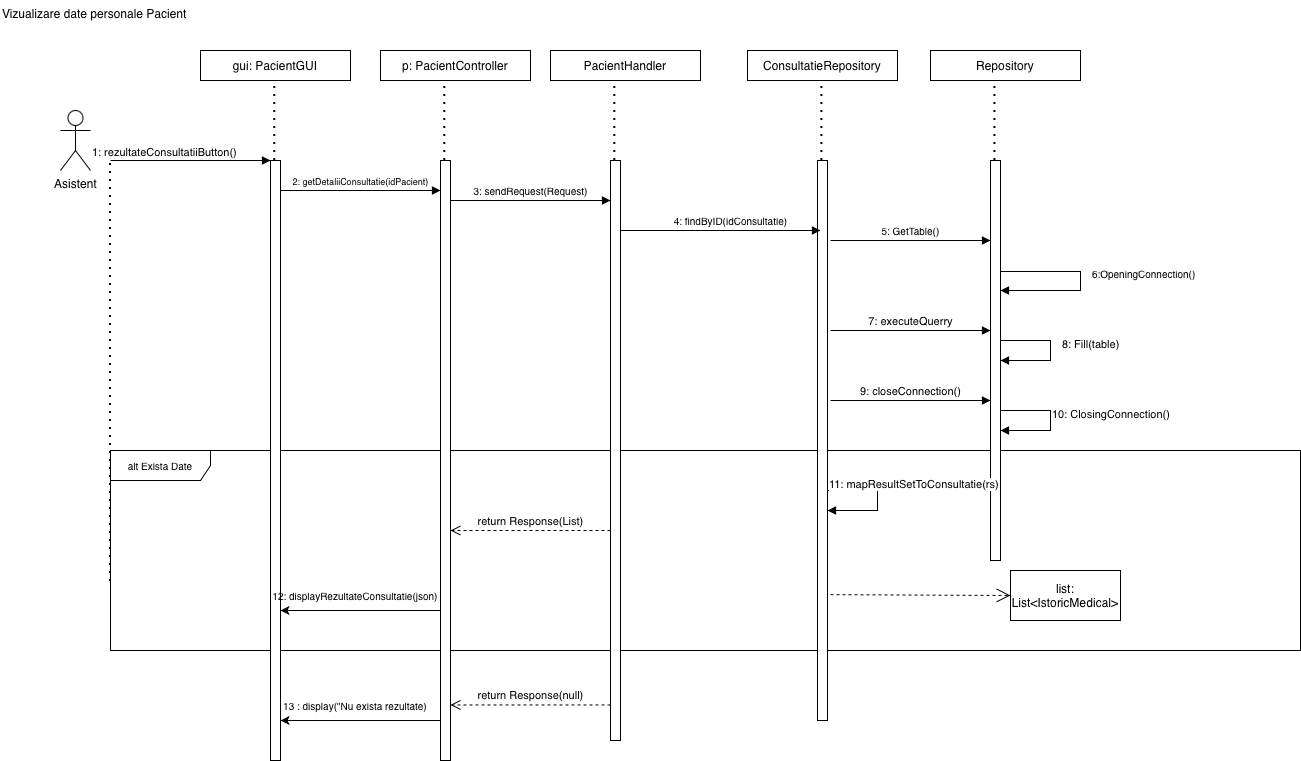

The diagram above was exported from draw.io. Its source (the exported page's mxGraphModel, read from the mxfile embedded in the PNG):
<mxGraphModel dx="1263" dy="815" grid="1" gridSize="10" guides="1" tooltips="1" connect="1" arrows="1" fold="1" page="1" pageScale="1" pageWidth="827" pageHeight="1169" math="0" shadow="0">
  <root>
    <mxCell id="0" />
    <mxCell id="1" parent="0" />
    <mxCell id="oJSzy0xHnFtEU4sNJOGp-315" parent="1" style="shape=umlFrame;whiteSpace=wrap;html=1;pointerEvents=0;width=100;height=30;" value="&lt;font style=&quot;font-size: 10px;&quot;&gt;alt Exista Date&lt;/font&gt;" vertex="1">
      <mxGeometry height="200" width="1190" x="480" y="1200" as="geometry" />
    </mxCell>
    <mxCell id="oJSzy0xHnFtEU4sNJOGp-316" parent="1" style="shape=umlActor;verticalLabelPosition=bottom;verticalAlign=top;html=1;outlineConnect=0;" value="Asistent" vertex="1">
      <mxGeometry height="60" width="30" x="430" y="860" as="geometry" />
    </mxCell>
    <mxCell id="oJSzy0xHnFtEU4sNJOGp-317" edge="1" parent="1" style="endArrow=block;endFill=1;html=1;edgeStyle=orthogonalEdgeStyle;align=left;verticalAlign=top;rounded=0;" value="">
      <mxGeometry relative="1" x="-1" as="geometry">
        <mxPoint x="480" y="910" as="sourcePoint" />
        <mxPoint x="640" y="910" as="targetPoint" />
      </mxGeometry>
    </mxCell>
    <mxCell id="oJSzy0xHnFtEU4sNJOGp-318" connectable="0" parent="oJSzy0xHnFtEU4sNJOGp-317" style="edgeLabel;resizable=0;html=1;align=left;verticalAlign=bottom;" value="1: rezultateConsultatiiButton()" vertex="1">
      <mxGeometry relative="1" x="-1" as="geometry">
        <mxPoint x="-20" as="offset" />
      </mxGeometry>
    </mxCell>
    <mxCell id="oJSzy0xHnFtEU4sNJOGp-319" edge="1" parent="1" style="endArrow=none;dashed=1;html=1;dashPattern=1 3;strokeWidth=2;rounded=0;" value="">
      <mxGeometry height="50" relative="1" width="50" as="geometry">
        <mxPoint x="480" y="1331" as="sourcePoint" />
        <mxPoint x="480" y="910" as="targetPoint" />
      </mxGeometry>
    </mxCell>
    <mxCell id="oJSzy0xHnFtEU4sNJOGp-320" parent="1" style="html=1;points=[[0,0,0,0,5],[0,1,0,0,-5],[1,0,0,0,5],[1,1,0,0,-5]];perimeter=orthogonalPerimeter;outlineConnect=0;targetShapes=umlLifeline;portConstraint=eastwest;newEdgeStyle={&quot;curved&quot;:0,&quot;rounded&quot;:0};" value="" vertex="1">
      <mxGeometry height="600" width="10" x="640" y="910" as="geometry" />
    </mxCell>
    <mxCell id="oJSzy0xHnFtEU4sNJOGp-321" parent="1" style="rounded=0;whiteSpace=wrap;html=1;" value="gui: PacientGUI" vertex="1">
      <mxGeometry height="30" width="150" x="570" y="800" as="geometry" />
    </mxCell>
    <mxCell id="oJSzy0xHnFtEU4sNJOGp-322" edge="1" parent="1" style="endArrow=none;dashed=1;html=1;dashPattern=1 3;strokeWidth=2;rounded=0;" value="">
      <mxGeometry height="50" relative="1" width="50" as="geometry">
        <mxPoint x="644.29" y="910" as="sourcePoint" />
        <mxPoint x="644.29" y="830" as="targetPoint" />
      </mxGeometry>
    </mxCell>
    <mxCell id="oJSzy0xHnFtEU4sNJOGp-323" edge="1" parent="1" style="endArrow=block;endFill=1;html=1;edgeStyle=orthogonalEdgeStyle;align=left;verticalAlign=top;rounded=0;" value="">
      <mxGeometry relative="1" x="-1" as="geometry">
        <mxPoint x="650" y="940" as="sourcePoint" />
        <mxPoint x="810" y="940" as="targetPoint" />
      </mxGeometry>
    </mxCell>
    <mxCell id="oJSzy0xHnFtEU4sNJOGp-324" connectable="0" parent="oJSzy0xHnFtEU4sNJOGp-323" style="edgeLabel;html=1;align=center;verticalAlign=middle;resizable=0;points=[];" value="&lt;span style=&quot;font-size: 9px;&quot;&gt;2: getDetaliiConsultatie(idPacient)&lt;/span&gt;" vertex="1">
      <mxGeometry relative="1" x="0.4804" y="8" as="geometry">
        <mxPoint x="-39" y="-2" as="offset" />
      </mxGeometry>
    </mxCell>
    <mxCell id="oJSzy0xHnFtEU4sNJOGp-325" parent="1" style="html=1;points=[[0,0,0,0,5],[0,1,0,0,-5],[1,0,0,0,5],[1,1,0,0,-5]];perimeter=orthogonalPerimeter;outlineConnect=0;targetShapes=umlLifeline;portConstraint=eastwest;newEdgeStyle={&quot;curved&quot;:0,&quot;rounded&quot;:0};" value="" vertex="1">
      <mxGeometry height="600" width="10" x="810" y="910" as="geometry" />
    </mxCell>
    <mxCell id="oJSzy0xHnFtEU4sNJOGp-326" edge="1" parent="1" style="endArrow=none;dashed=1;html=1;dashPattern=1 3;strokeWidth=2;rounded=0;" value="">
      <mxGeometry height="50" relative="1" width="50" as="geometry">
        <mxPoint x="814.29" y="910" as="sourcePoint" />
        <mxPoint x="814.29" y="830" as="targetPoint" />
      </mxGeometry>
    </mxCell>
    <mxCell id="oJSzy0xHnFtEU4sNJOGp-327" parent="1" style="rounded=0;whiteSpace=wrap;html=1;" value="p: PacientController" vertex="1">
      <mxGeometry height="30" width="150" x="750" y="800" as="geometry" />
    </mxCell>
    <mxCell id="oJSzy0xHnFtEU4sNJOGp-328" parent="1" style="html=1;points=[[0,0,0,0,5],[0,1,0,0,-5],[1,0,0,0,5],[1,1,0,0,-5]];perimeter=orthogonalPerimeter;outlineConnect=0;targetShapes=umlLifeline;portConstraint=eastwest;newEdgeStyle={&quot;curved&quot;:0,&quot;rounded&quot;:0};" value="" vertex="1">
      <mxGeometry height="580" width="10" x="980" y="910" as="geometry" />
    </mxCell>
    <mxCell id="oJSzy0xHnFtEU4sNJOGp-329" edge="1" parent="1" style="endArrow=none;dashed=1;html=1;dashPattern=1 3;strokeWidth=2;rounded=0;" value="">
      <mxGeometry height="50" relative="1" width="50" as="geometry">
        <mxPoint x="984.2885714285712" y="910" as="sourcePoint" />
        <mxPoint x="984.2885714285712" y="830" as="targetPoint" />
      </mxGeometry>
    </mxCell>
    <mxCell id="oJSzy0xHnFtEU4sNJOGp-330" parent="1" style="rounded=0;whiteSpace=wrap;html=1;" value="PacientHandler" vertex="1">
      <mxGeometry height="30" width="150" x="919.9985714285713" y="800" as="geometry" />
    </mxCell>
    <mxCell id="oJSzy0xHnFtEU4sNJOGp-331" edge="1" parent="1" style="endArrow=block;endFill=1;html=1;edgeStyle=orthogonalEdgeStyle;align=left;verticalAlign=top;rounded=0;" value="">
      <mxGeometry relative="1" x="-1" as="geometry">
        <mxPoint x="820" y="950" as="sourcePoint" />
        <mxPoint x="980" y="950" as="targetPoint" />
      </mxGeometry>
    </mxCell>
    <mxCell id="oJSzy0xHnFtEU4sNJOGp-332" connectable="0" parent="oJSzy0xHnFtEU4sNJOGp-331" style="edgeLabel;html=1;align=center;verticalAlign=middle;resizable=0;points=[];" value="&lt;font style=&quot;font-size: 10px;&quot;&gt;3: sendRequest(Request)&lt;/font&gt;" vertex="1">
      <mxGeometry relative="1" x="0.4804" y="8" as="geometry">
        <mxPoint x="-39" y="-2" as="offset" />
      </mxGeometry>
    </mxCell>
    <mxCell id="oJSzy0xHnFtEU4sNJOGp-333" parent="1" style="html=1;points=[[0,0,0,0,5],[0,1,0,0,-5],[1,0,0,0,5],[1,1,0,0,-5]];perimeter=orthogonalPerimeter;outlineConnect=0;targetShapes=umlLifeline;portConstraint=eastwest;newEdgeStyle={&quot;curved&quot;:0,&quot;rounded&quot;:0};" value="" vertex="1">
      <mxGeometry height="560" width="10" x="1187" y="910" as="geometry" />
    </mxCell>
    <mxCell id="oJSzy0xHnFtEU4sNJOGp-334" parent="1" style="rounded=0;whiteSpace=wrap;html=1;" value="ConsultatieRepository" vertex="1">
      <mxGeometry height="30" width="150" x="1117" y="800" as="geometry" />
    </mxCell>
    <mxCell id="oJSzy0xHnFtEU4sNJOGp-335" edge="1" parent="1" style="endArrow=none;dashed=1;html=1;dashPattern=1 3;strokeWidth=2;rounded=0;" value="">
      <mxGeometry height="50" relative="1" width="50" as="geometry">
        <mxPoint x="1191.4099999999999" y="910" as="sourcePoint" />
        <mxPoint x="1191.4099999999999" y="830" as="targetPoint" />
      </mxGeometry>
    </mxCell>
    <mxCell id="oJSzy0xHnFtEU4sNJOGp-336" edge="1" parent="1" style="endArrow=block;endFill=1;html=1;edgeStyle=orthogonalEdgeStyle;align=left;verticalAlign=top;rounded=0;" value="">
      <mxGeometry relative="1" x="-1" as="geometry">
        <mxPoint x="1200" y="1080" as="sourcePoint" />
        <mxPoint x="1360" y="1080" as="targetPoint" />
      </mxGeometry>
    </mxCell>
    <mxCell id="oJSzy0xHnFtEU4sNJOGp-337" connectable="0" parent="oJSzy0xHnFtEU4sNJOGp-336" style="edgeLabel;html=1;align=center;verticalAlign=middle;resizable=0;points=[];" value="7: executeQuerry" vertex="1">
      <mxGeometry relative="1" x="0.4804" y="8" as="geometry">
        <mxPoint x="-39" y="-2" as="offset" />
      </mxGeometry>
    </mxCell>
    <mxCell id="oJSzy0xHnFtEU4sNJOGp-338" edge="1" parent="1" style="html=1;verticalAlign=bottom;endArrow=open;dashed=1;endSize=8;curved=0;rounded=0;" value="return Response(List)">
      <mxGeometry relative="1" as="geometry">
        <mxPoint x="980" y="1280" as="sourcePoint" />
        <mxPoint x="819.9985714285713" y="1280" as="targetPoint" />
      </mxGeometry>
    </mxCell>
    <mxCell id="oJSzy0xHnFtEU4sNJOGp-339" parent="1" style="rounded=0;whiteSpace=wrap;html=1;" value="Repository" vertex="1">
      <mxGeometry height="30" width="150" x="1300" y="800" as="geometry" />
    </mxCell>
    <mxCell id="oJSzy0xHnFtEU4sNJOGp-340" edge="1" parent="1" style="endArrow=block;endFill=1;html=1;edgeStyle=orthogonalEdgeStyle;align=left;verticalAlign=top;rounded=0;" value="">
      <mxGeometry relative="1" x="-1" as="geometry">
        <mxPoint x="990" y="980" as="sourcePoint" />
        <mxPoint x="1190" y="980" as="targetPoint" />
      </mxGeometry>
    </mxCell>
    <mxCell id="oJSzy0xHnFtEU4sNJOGp-341" connectable="0" parent="oJSzy0xHnFtEU4sNJOGp-340" style="edgeLabel;html=1;align=center;verticalAlign=middle;resizable=0;points=[];" value="&lt;font style=&quot;font-size: 10px;&quot;&gt;4: findByID(idConsultatie)&lt;/font&gt;" vertex="1">
      <mxGeometry relative="1" x="0.4804" y="8" as="geometry">
        <mxPoint x="-39" y="-2" as="offset" />
      </mxGeometry>
    </mxCell>
    <mxCell id="oJSzy0xHnFtEU4sNJOGp-342" parent="1" style="html=1;points=[[0,0,0,0,5],[0,1,0,0,-5],[1,0,0,0,5],[1,1,0,0,-5]];perimeter=orthogonalPerimeter;outlineConnect=0;targetShapes=umlLifeline;portConstraint=eastwest;newEdgeStyle={&quot;curved&quot;:0,&quot;rounded&quot;:0};" value="" vertex="1">
      <mxGeometry height="400" width="10" x="1360" y="910" as="geometry" />
    </mxCell>
    <mxCell id="oJSzy0xHnFtEU4sNJOGp-343" edge="1" parent="1" style="endArrow=none;dashed=1;html=1;dashPattern=1 3;strokeWidth=2;rounded=0;" value="">
      <mxGeometry height="50" relative="1" width="50" as="geometry">
        <mxPoint x="1364.4099999999999" y="910" as="sourcePoint" />
        <mxPoint x="1364.4099999999999" y="830" as="targetPoint" />
      </mxGeometry>
    </mxCell>
    <mxCell id="oJSzy0xHnFtEU4sNJOGp-344" edge="1" parent="1" style="endArrow=block;endFill=1;html=1;edgeStyle=orthogonalEdgeStyle;align=left;verticalAlign=top;rounded=0;" value="">
      <mxGeometry relative="1" x="-1" as="geometry">
        <mxPoint x="1200" y="990" as="sourcePoint" />
        <mxPoint x="1360" y="990" as="targetPoint" />
      </mxGeometry>
    </mxCell>
    <mxCell id="oJSzy0xHnFtEU4sNJOGp-345" connectable="0" parent="oJSzy0xHnFtEU4sNJOGp-344" style="edgeLabel;html=1;align=center;verticalAlign=middle;resizable=0;points=[];" value="&lt;font style=&quot;font-size: 10px;&quot;&gt;5: GetTable()&lt;/font&gt;" vertex="1">
      <mxGeometry relative="1" x="0.4804" y="8" as="geometry">
        <mxPoint x="-39" y="-2" as="offset" />
      </mxGeometry>
    </mxCell>
    <mxCell id="oJSzy0xHnFtEU4sNJOGp-346" edge="1" parent="1" style="endArrow=block;endFill=1;html=1;edgeStyle=orthogonalEdgeStyle;align=left;verticalAlign=top;rounded=0;" target="oJSzy0xHnFtEU4sNJOGp-342" value="">
      <mxGeometry relative="1" x="-1" as="geometry">
        <Array as="points">
          <mxPoint x="1370" y="1021" />
          <mxPoint x="1450" y="1021" />
          <mxPoint x="1450" y="1040" />
        </Array>
        <mxPoint x="1370" y="1010" as="sourcePoint" />
        <mxPoint x="1440" y="1040" as="targetPoint" />
      </mxGeometry>
    </mxCell>
    <mxCell id="oJSzy0xHnFtEU4sNJOGp-347" parent="1" style="text;whiteSpace=wrap;html=1;" value="&lt;span style=&quot;caret-color: rgb(0, 0, 0); color: rgb(0, 0, 0); font-family: Helvetica; font-style: normal; font-variant-caps: normal; font-weight: 400; letter-spacing: normal; text-align: center; text-indent: 0px; text-transform: none; white-space: nowrap; word-spacing: 0px; -webkit-text-stroke-width: 0px; background-color: rgb(255, 255, 255); text-decoration: none; float: none; display: inline !important;&quot;&gt;&lt;font style=&quot;font-size: 10px;&quot;&gt;6:OpeningConnection()&lt;/font&gt;&lt;/span&gt;" vertex="1">
      <mxGeometry height="40" width="140" x="1460" y="1010" as="geometry" />
    </mxCell>
    <mxCell id="oJSzy0xHnFtEU4sNJOGp-348" edge="1" parent="1" style="endArrow=block;endFill=1;html=1;edgeStyle=orthogonalEdgeStyle;align=left;verticalAlign=top;rounded=0;" target="oJSzy0xHnFtEU4sNJOGp-342" value="">
      <mxGeometry relative="1" x="-1" as="geometry">
        <Array as="points">
          <mxPoint x="1420" y="1090" />
          <mxPoint x="1420" y="1110" />
        </Array>
        <mxPoint x="1370" y="1090" as="sourcePoint" />
        <mxPoint x="1530" y="1090" as="targetPoint" />
      </mxGeometry>
    </mxCell>
    <mxCell id="oJSzy0xHnFtEU4sNJOGp-349" parent="1" style="text;whiteSpace=wrap;html=1;" value="&lt;span style=&quot;font-size: 11px; text-align: center; white-space: nowrap; background-color: rgb(255, 255, 255);&quot;&gt;8: Fill(table)&lt;/span&gt;" vertex="1">
      <mxGeometry height="40" width="90" x="1430" y="1080" as="geometry" />
    </mxCell>
    <mxCell id="oJSzy0xHnFtEU4sNJOGp-350" edge="1" parent="1" style="endArrow=block;endFill=1;html=1;edgeStyle=orthogonalEdgeStyle;align=left;verticalAlign=top;rounded=0;" value="">
      <mxGeometry relative="1" x="-1" as="geometry">
        <mxPoint x="1200" y="1150" as="sourcePoint" />
        <mxPoint x="1360" y="1150" as="targetPoint" />
      </mxGeometry>
    </mxCell>
    <mxCell id="oJSzy0xHnFtEU4sNJOGp-351" connectable="0" parent="oJSzy0xHnFtEU4sNJOGp-350" style="edgeLabel;html=1;align=center;verticalAlign=middle;resizable=0;points=[];" value="9: closeConnection()" vertex="1">
      <mxGeometry relative="1" x="0.4804" y="8" as="geometry">
        <mxPoint x="-39" y="-2" as="offset" />
      </mxGeometry>
    </mxCell>
    <mxCell id="oJSzy0xHnFtEU4sNJOGp-352" edge="1" parent="1" style="endArrow=block;endFill=1;html=1;edgeStyle=orthogonalEdgeStyle;align=left;verticalAlign=top;rounded=0;" value="">
      <mxGeometry relative="1" x="-1" as="geometry">
        <Array as="points">
          <mxPoint x="1420" y="1160" />
          <mxPoint x="1420" y="1180" />
        </Array>
        <mxPoint x="1370" y="1160" as="sourcePoint" />
        <mxPoint x="1370" y="1180" as="targetPoint" />
      </mxGeometry>
    </mxCell>
    <mxCell id="oJSzy0xHnFtEU4sNJOGp-353" parent="1" style="text;whiteSpace=wrap;html=1;" value="&lt;span style=&quot;caret-color: rgb(0, 0, 0); color: rgb(0, 0, 0); font-family: Helvetica; font-size: 11px; font-style: normal; font-variant-caps: normal; font-weight: 400; letter-spacing: normal; orphans: auto; text-align: center; text-indent: 0px; text-transform: none; white-space: nowrap; widows: auto; word-spacing: 0px; -webkit-text-stroke-width: 0px; background-color: rgb(255, 255, 255); text-decoration: none; display: inline !important; float: none;&quot;&gt;10: ClosingConnection()&lt;/span&gt;" vertex="1">
      <mxGeometry height="40" width="90" x="1420" y="1150" as="geometry" />
    </mxCell>
    <mxCell id="oJSzy0xHnFtEU4sNJOGp-354" edge="1" parent="1" style="endArrow=classic;html=1;rounded=0;" value="">
      <mxGeometry height="50" relative="1" width="50" as="geometry">
        <mxPoint x="810" y="1360" as="sourcePoint" />
        <mxPoint x="650" y="1360" as="targetPoint" />
      </mxGeometry>
    </mxCell>
    <mxCell id="oJSzy0xHnFtEU4sNJOGp-355" parent="1" style="text;html=1;whiteSpace=wrap;strokeColor=none;fillColor=none;align=center;verticalAlign=middle;rounded=0;" value="&lt;font style=&quot;font-size: 10px;&quot;&gt;12: displayRezultateConsultatie(json)&lt;/font&gt;" vertex="1">
      <mxGeometry height="30" width="210" x="620" y="1330" as="geometry" />
    </mxCell>
    <mxCell id="oJSzy0xHnFtEU4sNJOGp-356" edge="1" parent="1" style="endArrow=block;endFill=1;html=1;edgeStyle=orthogonalEdgeStyle;align=left;verticalAlign=top;rounded=0;" value="">
      <mxGeometry relative="1" x="-1" as="geometry">
        <Array as="points">
          <mxPoint x="1247" y="1240" />
          <mxPoint x="1247" y="1260" />
        </Array>
        <mxPoint x="1197" y="1240" as="sourcePoint" />
        <mxPoint x="1197" y="1260" as="targetPoint" />
      </mxGeometry>
    </mxCell>
    <mxCell id="oJSzy0xHnFtEU4sNJOGp-357" parent="1" style="text;whiteSpace=wrap;html=1;" value="&lt;span style=&quot;caret-color: rgb(0, 0, 0); color: rgb(0, 0, 0); font-family: Helvetica; font-size: 11px; font-style: normal; font-variant-caps: normal; font-weight: 400; letter-spacing: normal; orphans: auto; text-align: center; text-indent: 0px; text-transform: none; white-space: nowrap; widows: auto; word-spacing: 0px; -webkit-text-stroke-width: 0px; background-color: rgb(255, 255, 255); text-decoration: none; display: inline !important; float: none;&quot;&gt;11: mapResultSetToConsultatie(rs)&lt;/span&gt;" vertex="1">
      <mxGeometry height="40" width="70" x="1197" y="1220" as="geometry" />
    </mxCell>
    <mxCell id="oJSzy0xHnFtEU4sNJOGp-358" edge="1" parent="1" style="endArrow=open;endSize=12;dashed=1;html=1;rounded=0;entryX=0;entryY=0.5;entryDx=0;entryDy=0;" target="oJSzy0xHnFtEU4sNJOGp-359" value="">
      <mxGeometry relative="1" width="160" x="0.0053" as="geometry">
        <mxPoint as="offset" />
        <mxPoint x="1200" y="1344.17" as="sourcePoint" />
        <mxPoint x="1360" y="1344" as="targetPoint" />
      </mxGeometry>
    </mxCell>
    <mxCell id="oJSzy0xHnFtEU4sNJOGp-359" parent="1" style="html=1;whiteSpace=wrap;" value="list: List&amp;lt;IstoricMedical&amp;gt;" vertex="1">
      <mxGeometry height="50" width="110" x="1380" y="1320" as="geometry" />
    </mxCell>
    <mxCell id="oJSzy0xHnFtEU4sNJOGp-360" parent="1" style="text;whiteSpace=wrap;html=1;" value="Vizualizare date personale Pacient" vertex="1">
      <mxGeometry height="40" width="200" x="370" y="750" as="geometry" />
    </mxCell>
    <mxCell id="oJSzy0xHnFtEU4sNJOGp-361" parent="1" style="text;html=1;whiteSpace=wrap;strokeColor=none;fillColor=none;align=center;verticalAlign=middle;rounded=0;" value="&lt;font style=&quot;font-size: 10px;&quot;&gt;13 : display(&quot;Nu exista rezultate)&lt;/font&gt;" vertex="1">
      <mxGeometry height="30" width="210" x="620" y="1440" as="geometry" />
    </mxCell>
    <mxCell id="oJSzy0xHnFtEU4sNJOGp-362" edge="1" parent="1" style="endArrow=classic;html=1;rounded=0;" value="">
      <mxGeometry height="50" relative="1" width="50" as="geometry">
        <mxPoint x="810" y="1470" as="sourcePoint" />
        <mxPoint x="650" y="1470" as="targetPoint" />
      </mxGeometry>
    </mxCell>
    <mxCell id="oJSzy0xHnFtEU4sNJOGp-363" edge="1" parent="1" style="html=1;verticalAlign=bottom;endArrow=open;dashed=1;endSize=8;curved=0;rounded=0;" value="return Response(null)">
      <mxGeometry relative="1" as="geometry">
        <mxPoint as="offset" />
        <mxPoint x="980.0014285714287" y="1454.4699999999993" as="sourcePoint" />
        <mxPoint x="820" y="1454.4699999999993" as="targetPoint" />
      </mxGeometry>
    </mxCell>
  </root>
</mxGraphModel>